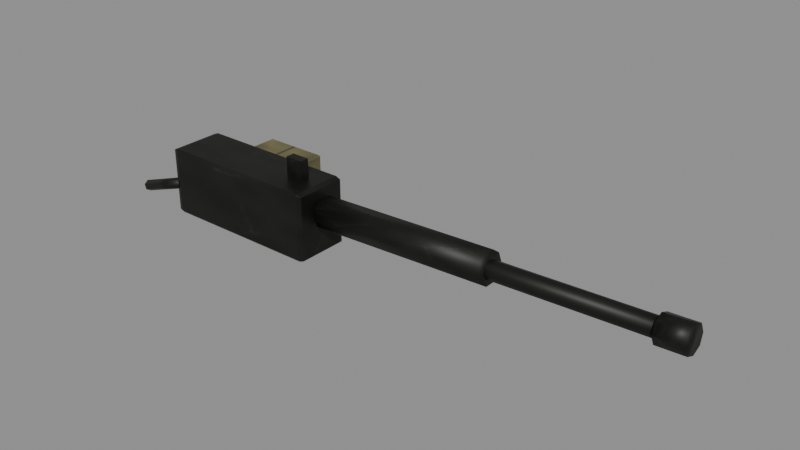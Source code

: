 # Source: gun_raider_mg.blend  (saved by Blender 4.3.34; exported with 4.5.12 LTS)
import bpy
from mathutils import Matrix  # noqa: F401  (used for matrix-valued properties, if any)

bpy.ops.wm.read_factory_settings(use_empty=True)
scene = bpy.context.scene
scene.name = 'Scene'

# ---- images (referenced by path relative to the original .blend; pixels are not part of the script)
import os
ASSET_DIR = os.environ.get("B2B_ASSET_DIR", "")  # directory of the original .blend (textures are referenced by path, not embedded)
HERE = os.path.dirname(os.path.abspath(__file__))  # packed textures are extracted next to this script under _unpacked/

def load_image(name, relpath, width, height, colorspace="sRGB"):
    """Load a texture the original file referenced (path relative to the .blend, or extracted next to this script)."""
    p = next((c for c in (os.path.join(HERE, relpath), os.path.join(ASSET_DIR, relpath)) if relpath and os.path.exists(c)), "")
    if p:
        img = bpy.data.images.load(p, check_existing=True)
        img.name = name
    else:  # same state as the original file: an image datablock whose file is absent (Cycles renders it pink)
        img = bpy.data.images.new(name, width, height)
        img.source = "FILE"
        img.filepath = "//" + (relpath or name)
    img.colorspace_settings.name = colorspace
    return img
img_dark_tex = load_image('Dark_tex', '_unpacked/Dark_tex.cd5ec250.png', 128, 128, 'sRGB')
img_body_tex = load_image('Body_tex', '_unpacked/Body_tex.b9f2038f.png', 128, 128, 'sRGB')

# ---- materials (node trees are filled in below, after node groups)
mat_dark = bpy.data.materials.new('Dark')
mat_body = bpy.data.materials.new('Body')

# ---- material node trees
mat_dark.use_nodes = True; mat_dark.node_tree.nodes.clear()
_N = mat_dark.node_tree.nodes; _L = mat_dark.node_tree.links
n0 = _N.new('ShaderNodeBsdfPrincipled'); n0.name = 'Principled BSDF'; n0.location = (10, 300)
n0.inputs[1].default_value = 0.5
n1 = _N.new('ShaderNodeOutputMaterial'); n1.name = 'Material Output'; n1.location = (300, 300)
n2 = _N.new('ShaderNodeTexImage'); n2.name = 'Image Texture'; n2.location = (0, 0)
n2.image = img_dark_tex
_L.new(n0.outputs[0], n1.inputs[0])
_L.new(n2.outputs[0], n0.inputs[0])
n1.is_active_output = True
mat_body.use_nodes = True; mat_body.node_tree.nodes.clear()
_N = mat_body.node_tree.nodes; _L = mat_body.node_tree.links
n0 = _N.new('ShaderNodeBsdfPrincipled'); n0.name = 'Principled BSDF'; n0.location = (10, 300)
n0.inputs[1].default_value = 0.06
n0.inputs[2].default_value = 0.6
n1 = _N.new('ShaderNodeOutputMaterial'); n1.name = 'Material Output'; n1.location = (300, 300)
n2 = _N.new('ShaderNodeTexImage'); n2.name = 'Image Texture'; n2.location = (0, 0)
n2.image = img_body_tex
_L.new(n0.outputs[0], n1.inputs[0])
_L.new(n2.outputs[0], n0.inputs[0])
n1.is_active_output = True

# ---- meshes
me_gun_raider_mg = bpy.data.meshes.new('gun_raider_mg')
me_gun_raider_mg.from_pydata([(-0.3025, -0.1128, -0.15), (-0.3025, -0.12, -0.141), (-0.325, -0.1128, -0.141), (-0.3025, -0.12, 0.141), (-0.3025, -0.1128, 0.15), (-0.325, -0.1128, 0.141), (-0.3025, 0.1128, -0.15), (-0.325, 0.1128, -0.141), (-0.3025, 0.12, -0.141), (-0.3025, 0.1128, 0.15), (-0.3025, 0.12, 0.141), (-0.325, 0.1128, 0.141), (0.4025, -0.1128, -0.15), (0.425, -0.1128, -0.141), (0.4025, -0.12, -0.141), (0.4025, -0.1128, 0.15), (0.4025, -0.12, 0.141), (0.425, -0.1128, 0.141), (0.4025, 0.1128, -0.15), (0.4025, 0.12, -0.141), (0.425, 0.1128, -0.141), (0.4025, 0.1128, 0.15), (0.425, 0.1128, 0.141), (0.4025, 0.12, 0.141), (-0.194, 0.144, -0.16), (-0.194, 0.14, -0.1552), (-0.2, 0.144, -0.1552), (-0.194, 0.14, 0.0752), (-0.194, 0.144, 0.08), (-0.2, 0.144, 0.0752), (-0.194, 0.336, -0.16), (-0.2, 0.336, -0.1552), (-0.194, 0.34, -0.1552), (-0.194, 0.336, 0.08), (-0.194, 0.34, 0.0752), (-0.2, 0.336, 0.0752), (0.094, 0.144, -0.16), (0.1, 0.144, -0.1552), (0.094, 0.14, -0.1552), (0.094, 0.144, 0.08), (0.094, 0.14, 0.0752), (0.1, 0.144, 0.0752), (0.094, 0.336, -0.16), (0.094, 0.34, -0.1552), (0.1, 0.336, -0.1552), (0.094, 0.336, 0.08), (0.1, 0.336, 0.0752), (0.094, 0.34, 0.0752), (0.3985, -2.802e-08, 0.07997), (1.999, 2.058e-08, 0.14), (0.3989, 0.02828, 0.06826), (1.999, 0.02828, 0.1283), (0.4, 0.04, 0.04), (2.0, 0.04, 0.1), (0.4011, 0.02828, 0.01174), (2.001, 0.02828, 0.07174), (0.4015, -2.058e-08, 2.817e-05), (2.001, 2.802e-08, 0.06003), (0.4011, -0.02828, 0.01174), (2.001, -0.02828, 0.07174), (0.4, -0.04, 0.04), (2.0, -0.04, 0.1), (0.3989, -0.02828, 0.06826), (1.999, -0.02828, 0.1283), (0.4503, 0.07, 0.044), (1.25, 0.07, 0.076), (0.452, 0.05663, 0.002892), (1.251, 0.05663, 0.03488), (0.453, 0.02163, -0.02252), (1.252, 0.02163, 0.009475), (0.453, -0.02163, -0.02252), (1.252, -0.02163, 0.009475), (0.452, -0.05663, 0.002892), (1.251, -0.05663, 0.03488), (0.4503, -0.07, 0.044), (1.25, -0.07, 0.076), (0.4487, -0.05663, 0.08512), (1.248, -0.05663, 0.1171), (0.4477, -0.02163, 0.1105), (1.247, -0.02163, 0.1425), (0.4477, 0.02163, 0.1105), (1.247, 0.02163, 0.1425), (0.4487, 0.05663, 0.08512), (1.248, 0.05663, 0.1171), (1.92, 0.06, 0.0976), (2.04, 0.06, 0.1024), (1.922, 0.04243, 0.05521), (2.042, 0.04243, 0.06001), (1.922, 0.0, 0.03765), (2.042, 0.0, 0.04245), (1.922, -0.04243, 0.05521), (2.042, -0.04243, 0.06001), (1.92, -0.06, 0.0976), (2.04, -0.06, 0.1024), (1.918, -0.04243, 0.14), (2.038, -0.04243, 0.1448), (1.918, 0.0, 0.1576), (2.038, 0.0, 0.1624), (1.918, 0.04243, 0.14), (2.038, 0.04243, 0.1448), (0.26, -0.02, 0.12), (0.26, -0.02, 0.24), (0.26, 0.02, 0.12), (0.26, 0.02, 0.24), (0.34, -0.02, 0.12), (0.34, -0.02, 0.24), (0.34, 0.02, 0.12), (0.34, 0.02, 0.24), (-0.3282, -0.1, 0.003612), (-0.5582, -0.1, -0.07639), (-0.3241, -0.1217, -0.008194), (-0.5541, -0.1217, -0.08819), (-0.3159, -0.1217, -0.03181), (-0.5459, -0.1217, -0.1118), (-0.3118, -0.1, -0.04361), (-0.5418, -0.1, -0.1236), (-0.3159, -0.07835, -0.03181), (-0.5459, -0.07835, -0.1118), (-0.3241, -0.07835, -0.008194), (-0.5541, -0.07835, -0.08819), (-0.3282, 0.1, 0.003612), (-0.5582, 0.1, -0.07639), (-0.3241, 0.07835, -0.008194), (-0.5541, 0.07835, -0.08819), (-0.3159, 0.07835, -0.03181), (-0.5459, 0.07835, -0.1118), (-0.3118, 0.1, -0.04361), (-0.5418, 0.1, -0.1236), (-0.3159, 0.1217, -0.03181), (-0.5459, 0.1217, -0.1118), (-0.3241, 0.1217, -0.008194), (-0.5541, 0.1217, -0.08819)], [], [(14, 16, 3, 1), (20, 22, 17, 13), (21, 9, 4, 15), (2, 5, 11, 7), (8, 10, 23, 19), (0, 1, 2), (3, 4, 5), (6, 7, 8), (9, 10, 11), (12, 13, 14), (15, 16, 17), (18, 19, 20), (21, 22, 23), (6, 0, 2, 7), (1, 3, 5, 2), (4, 9, 11, 5), (10, 8, 7, 11), (18, 6, 8, 19), (9, 21, 23, 10), (22, 20, 19, 23), (12, 18, 20, 13), (21, 15, 17, 22), (16, 14, 13, 17), (0, 12, 14, 1), (15, 4, 3, 16), (6, 18, 12, 0), (38, 40, 27, 25), (44, 46, 41, 37), (45, 33, 28, 39), (26, 29, 35, 31), (32, 34, 47, 43), (24, 25, 26), (27, 28, 29), (30, 31, 32), (33, 34, 35), (36, 37, 38), (39, 40, 41), (42, 43, 44), (45, 46, 47), (30, 24, 26, 31), (25, 27, 29, 26), (28, 33, 35, 29), (34, 32, 31, 35), (42, 30, 32, 43), (33, 45, 47, 34), (46, 44, 43, 47), (36, 42, 44, 37), (45, 39, 41, 46), (40, 38, 37, 41), (24, 36, 38, 25), (39, 28, 27, 40), (30, 42, 36, 24), (48, 49, 51, 50), (50, 51, 53, 52), (52, 53, 55, 54), (54, 55, 57, 56), (56, 57, 59, 58), (58, 59, 61, 60), (51, 49, 63, 61, 59, 57, 55, 53), (60, 61, 63, 62), (62, 63, 49, 48), (48, 50, 52, 54, 56, 58, 60, 62), (64, 65, 67, 66), (66, 67, 69, 68), (68, 69, 71, 70), (70, 71, 73, 72), (72, 73, 75, 74), (74, 75, 77, 76), (76, 77, 79, 78), (78, 79, 81, 80), (67, 65, 83, 81, 79, 77, 75, 73, 71, 69), (80, 81, 83, 82), (82, 83, 65, 64), (64, 66, 68, 70, 72, 74, 76, 78, 80, 82), (84, 85, 87, 86), (86, 87, 89, 88), (88, 89, 91, 90), (90, 91, 93, 92), (92, 93, 95, 94), (94, 95, 97, 96), (87, 85, 99, 97, 95, 93, 91, 89), (96, 97, 99, 98), (98, 99, 85, 84), (84, 86, 88, 90, 92, 94, 96, 98), (100, 101, 103, 102), (102, 103, 107, 106), (106, 107, 105, 104), (104, 105, 101, 100), (102, 106, 104, 100), (107, 103, 101, 105), (108, 109, 111, 110), (110, 111, 113, 112), (112, 113, 115, 114), (114, 115, 117, 116), (111, 109, 119, 117, 115, 113), (116, 117, 119, 118), (118, 119, 109, 108), (108, 110, 112, 114, 116, 118), (120, 121, 123, 122), (122, 123, 125, 124), (124, 125, 127, 126), (126, 127, 129, 128), (123, 121, 131, 129, 127, 125), (128, 129, 131, 130), (130, 131, 121, 120), (120, 122, 124, 126, 128, 130)])
me_gun_raider_mg.polygons.foreach_set('use_smooth', [0, 0, 0, 0, 0, 0, 0, 0, 0, 0, 0, 0, 0, 0, 0, 0, 0, 0, 0, 0, 0, 0, 0, 0, 0, 0, 0, 0, 0, 0, 0, 0, 0, 0, 0, 0, 0, 0, 0, 0, 0, 0, 0, 0, 0, 0, 0, 0, 0, 0, 0, 0, 1, 1, 1, 1, 1, 1, 1, 1, 1, 1, 1, 1, 1, 1, 1, 1, 1, 1, 1, 1, 1, 1, 1, 1, 1, 1, 1, 1, 1, 1, 1, 1, 0, 0, 0, 0, 0, 0, 1, 1, 1, 1, 1, 1, 1, 1, 1, 1, 1, 1, 1, 1, 1, 1])
me_gun_raider_mg.polygons.foreach_set('material_index', [0, 0, 0, 0, 0, 0, 0, 0, 0, 0, 0, 0, 0, 0, 0, 0, 0, 0, 0, 0, 0, 0, 0, 0, 0, 0, 1, 1, 1, 1, 1, 1, 1, 1, 1, 1, 1, 1, 1, 1, 1, 1, 1, 1, 1, 1, 1, 1, 1, 1, 1, 1, 0, 0, 0, 0, 0, 0, 0, 0, 0, 0, 0, 0, 0, 0, 0, 0, 0, 0, 0, 0, 0, 0, 0, 0, 0, 0, 0, 0, 0, 0, 0, 0, 0, 0, 0, 0, 0, 0, 0, 0, 0, 0, 0, 0, 0, 0, 0, 0, 0, 0, 0, 0, 0, 0])
_uv = me_gun_raider_mg.uv_layers.new(name='UVMap')
_uv.uv.foreach_set('vector', [0.3825, 0.7575, 0.6175, 0.7575, 0.6175, 0.9925, 0.3825, 0.9925, 0.3825, 0.5075, 0.6175, 0.5075, 0.6175, 0.7425, 0.3825, 0.7425, 0.6325, 0.5075, 0.8675, 0.5075, 0.8675, 0.7425, 0.6325, 0.7425, 0.3825, 0.0075, 0.6175, 0.0075, 0.6175, 0.2425, 0.3825, 0.2425, 0.3825, 0.2575, 0.6175, 0.2575, 0.6175, 0.4925, 0.3825, 0.4925, 0.1325, 0.7425, 0.1325, 0.75, 0.125, 0.7425, 0.6175, 0.0, 0.625, 0.0075, 0.6175, 0.0075, 0.1325, 0.5075, 0.125, 0.5075, 0.1325, 0.5, 0.625, 0.2425, 0.6175, 0.25, 0.6175, 0.2425, 0.3675, 0.7425, 0.375, 0.7425, 0.3675, 0.75, 0.625, 0.7575, 0.6175, 0.7575, 0.6175, 0.75, 0.3675, 0.5075, 0.3675, 0.5, 0.375, 0.5075, 0.625, 0.4925, 0.6175, 0.5, 0.6175, 0.4925, 0.1325, 0.5075, 0.1325, 0.7425, 0.125, 0.7425, 0.125, 0.5075, 0.3825, 0.0, 0.6175, 0.0, 0.6175, 0.0075, 0.3825, 0.0075, 0.625, 0.0075, 0.625, 0.2425, 0.6175, 0.2425, 0.6175, 0.0075, 0.6175, 0.2575, 0.3825, 0.2575, 0.3825, 0.2425, 0.6175, 0.2425, 0.3675, 0.5075, 0.1325, 0.5075, 0.1325, 0.5, 0.3675, 0.5, 0.625, 0.2575, 0.625, 0.4925, 0.6175, 0.4925, 0.6175, 0.2575, 0.6175, 0.5075, 0.3825, 0.5075, 0.3825, 0.4925, 0.6175, 0.4925, 0.3675, 0.7425, 0.3675, 0.5075, 0.3825, 0.5075, 0.3825, 0.7425, 0.6325, 0.5075, 0.6325, 0.7425, 0.6175, 0.7425, 0.6175, 0.5075, 0.6175, 0.7575, 0.3825, 0.7575, 0.3825, 0.7425, 0.6175, 0.7425, 0.1325, 0.7425, 0.3675, 0.7425, 0.3675, 0.75, 0.1325, 0.75, 0.625, 0.7575, 0.625, 0.9925, 0.6175, 0.9925, 0.6175, 0.7575, 0.1325, 0.5075, 0.3675, 0.5075, 0.3675, 0.7425, 0.1325, 0.7425, 0.38, 0.755, 0.62, 0.755, 0.62, 0.995, 0.38, 0.995, 0.38, 0.505, 0.62, 0.505, 0.62, 0.745, 0.38, 0.745, 0.63, 0.505, 0.87, 0.505, 0.87, 0.745, 0.63, 0.745, 0.38, 0.005, 0.62, 0.005, 0.62, 0.245, 0.38, 0.245, 0.38, 0.255, 0.62, 0.255, 0.62, 0.495, 0.38, 0.495, 0.13, 0.745, 0.13, 0.75, 0.125, 0.745, 0.62, 0.0, 0.625, 0.005, 0.62, 0.005, 0.13, 0.505, 0.125, 0.505, 0.13, 0.5, 0.625, 0.245, 0.62, 0.25, 0.62, 0.245, 0.37, 0.745, 0.375, 0.745, 0.37, 0.75, 0.625, 0.755, 0.62, 0.755, 0.62, 0.75, 0.37, 0.505, 0.37, 0.5, 0.375, 0.505, 0.625, 0.495, 0.62, 0.5, 0.62, 0.495, 0.13, 0.505, 0.13, 0.745, 0.125, 0.745, 0.125, 0.505, 0.38, 0.0, 0.62, 0.0, 0.62, 0.005, 0.38, 0.005, 0.625, 0.005, 0.625, 0.245, 0.62, 0.245, 0.62, 0.005, 0.62, 0.255, 0.38, 0.255, 0.38, 0.245, 0.62, 0.245, 0.37, 0.505, 0.13, 0.505, 0.13, 0.5, 0.37, 0.5, 0.625, 0.255, 0.625, 0.495, 0.62, 0.495, 0.62, 0.255, 0.62, 0.505, 0.38, 0.505, 0.38, 0.495, 0.62, 0.495, 0.37, 0.745, 0.37, 0.505, 0.38, 0.505, 0.38, 0.745, 0.63, 0.505, 0.63, 0.745, 0.62, 0.745, 0.62, 0.505, 0.62, 0.755, 0.38, 0.755, 0.38, 0.745, 0.62, 0.745, 0.13, 0.745, 0.37, 0.745, 0.37, 0.75, 0.13, 0.75, 0.625, 0.755, 0.625, 0.995, 0.62, 0.995, 0.62, 0.755, 0.13, 0.505, 0.37, 0.505, 0.37, 0.745, 0.13, 0.745, 1.0, 0.5, 1.0, 1.0, 0.875, 1.0, 0.875, 0.5, 0.875, 0.5, 0.875, 1.0, 0.75, 1.0, 0.75, 0.5, 0.75, 0.5, 0.75, 1.0, 0.625, 1.0, 0.625, 0.5, 0.625, 0.5, 0.625, 1.0, 0.5, 1.0, 0.5, 0.5, 0.5, 0.5, 0.5, 1.0, 0.375, 1.0, 0.375, 0.5, 0.375, 0.5, 0.375, 1.0, 0.25, 1.0, 0.25, 0.5, 0.4197, 0.4197, 0.25, 0.49, 0.08029, 0.4197, 0.01, 0.25, 0.08029, 0.08029, 0.25, 0.01, 0.4197, 0.08029, 0.49, 0.25, 0.25, 0.5, 0.25, 1.0, 0.125, 1.0, 0.125, 0.5, 0.125, 0.5, 0.125, 1.0, 0.0, 1.0, 0.0, 0.5, 0.75, 0.49, 0.9197, 0.4197, 0.99, 0.25, 0.9197, 0.08029, 0.75, 0.01, 0.5803, 0.08029, 0.51, 0.25, 0.5803, 0.4197, 1.0, 0.5, 1.0, 1.0, 0.9, 1.0, 0.9, 0.5, 0.9, 0.5, 0.9, 1.0, 0.8, 1.0, 0.8, 0.5, 0.8, 0.5, 0.8, 1.0, 0.7, 1.0, 0.7, 0.5, 0.7, 0.5, 0.7, 1.0, 0.6, 1.0, 0.6, 0.5, 0.6, 0.5, 0.6, 1.0, 0.5, 1.0, 0.5, 0.5, 0.5, 0.5, 0.5, 1.0, 0.4, 1.0, 0.4, 0.5, 0.4, 0.5, 0.4, 1.0, 0.3, 1.0, 0.3, 0.5, 0.3, 0.5, 0.3, 1.0, 0.2, 1.0, 0.2, 0.5, 0.3911, 0.4442, 0.25, 0.49, 0.1089, 0.4442, 0.02175, 0.3242, 0.02175, 0.1758, 0.1089, 0.05584, 0.25, 0.01, 0.3911, 0.05584, 0.4783, 0.1758, 0.4783, 0.3242, 0.2, 0.5, 0.2, 1.0, 0.1, 1.0, 0.1, 0.5, 0.1, 0.5, 0.1, 1.0, -7.451e-08, 1.0, -7.451e-08, 0.5, 0.75, 0.49, 0.8911, 0.4442, 0.9783, 0.3242, 0.9783, 0.1758, 0.8911, 0.05584, 0.75, 0.01, 0.6089, 0.05584, 0.5217, 0.1758, 0.5217, 0.3242, 0.6089, 0.4442, 1.0, 0.5, 1.0, 1.0, 0.875, 1.0, 0.875, 0.5, 0.875, 0.5, 0.875, 1.0, 0.75, 1.0, 0.75, 0.5, 0.75, 0.5, 0.75, 1.0, 0.625, 1.0, 0.625, 0.5, 0.625, 0.5, 0.625, 1.0, 0.5, 1.0, 0.5, 0.5, 0.5, 0.5, 0.5, 1.0, 0.375, 1.0, 0.375, 0.5, 0.375, 0.5, 0.375, 1.0, 0.25, 1.0, 0.25, 0.5, 0.4197, 0.4197, 0.25, 0.49, 0.08029, 0.4197, 0.01, 0.25, 0.08029, 0.08029, 0.25, 0.01, 0.4197, 0.08029, 0.49, 0.25, 0.25, 0.5, 0.25, 1.0, 0.125, 1.0, 0.125, 0.5, 0.125, 0.5, 0.125, 1.0, 0.0, 1.0, 0.0, 0.5, 0.75, 0.49, 0.9197, 0.4197, 0.99, 0.25, 0.9197, 0.08029, 0.75, 0.01, 0.5803, 0.08029, 0.51, 0.25, 0.5803, 0.4197, 0.375, 0.0, 0.625, 0.0, 0.625, 0.25, 0.375, 0.25, 0.375, 0.25, 0.625, 0.25, 0.625, 0.5, 0.375, 0.5, 0.375, 0.5, 0.625, 0.5, 0.625, 0.75, 0.375, 0.75, 0.375, 0.75, 0.625, 0.75, 0.625, 1.0, 0.375, 1.0, 0.125, 0.5, 0.375, 0.5, 0.375, 0.75, 0.125, 0.75, 0.625, 0.5, 0.875, 0.5, 0.875, 0.75, 0.625, 0.75, 1.0, 0.5, 1.0, 1.0, 0.8333, 1.0, 0.8333, 0.5, 0.8333, 0.5, 0.8333, 1.0, 0.6667, 1.0, 0.6667, 0.5, 0.6667, 0.5, 0.6667, 1.0, 0.5, 1.0, 0.5, 0.5, 0.5, 0.5, 0.5, 1.0, 0.3333, 1.0, 0.3333, 0.5, 0.4578, 0.37, 0.25, 0.49, 0.04215, 0.37, 0.04215, 0.13, 0.25, 0.01, 0.4578, 0.13, 0.3333, 0.5, 0.3333, 1.0, 0.1667, 1.0, 0.1667, 0.5, 0.1667, 0.5, 0.1667, 1.0, -8.941e-08, 1.0, -8.941e-08, 0.5, 0.75, 0.49, 0.9578, 0.37, 0.9578, 0.13, 0.75, 0.01, 0.5422, 0.13, 0.5422, 0.37, 1.0, 0.5, 1.0, 1.0, 0.8333, 1.0, 0.8333, 0.5, 0.8333, 0.5, 0.8333, 1.0, 0.6667, 1.0, 0.6667, 0.5, 0.6667, 0.5, 0.6667, 1.0, 0.5, 1.0, 0.5, 0.5, 0.5, 0.5, 0.5, 1.0, 0.3333, 1.0, 0.3333, 0.5, 0.4578, 0.37, 0.25, 0.49, 0.04215, 0.37, 0.04215, 0.13, 0.25, 0.01, 0.4578, 0.13, 0.3333, 0.5, 0.3333, 1.0, 0.1667, 1.0, 0.1667, 0.5, 0.1667, 0.5, 0.1667, 1.0, -8.941e-08, 1.0, -8.941e-08, 0.5, 0.75, 0.49, 0.9578, 0.37, 0.9578, 0.13, 0.75, 0.01, 0.5422, 0.13, 0.5422, 0.37])
me_gun_raider_mg.materials.append(mat_dark)
me_gun_raider_mg.materials.append(mat_body)
me_gun_raider_mg.update()

# ---- objects
ob_gun_raider_mg = bpy.data.objects.new('gun_raider_mg', me_gun_raider_mg)

# ---- transforms, parenting, visibility, modifiers, constraints
ob_gun_raider_mg.location = (0.0, 0.0, 0.0)

# ---- collection membership
scene.collection.objects.link(ob_gun_raider_mg)

# ---- scene / render settings (as saved in the file)
scene.frame_start = 1; scene.frame_end = 250; scene.frame_set(1)
scene.render.engine = 'BLENDER_EEVEE_NEXT'
bpy.context.view_layer.update()

# ---- added for rendering (the .blend has no active camera and no usable light): camera, sun + grey world if the file has none
cam_auto = bpy.data.cameras.new('AutoCamera')
cam_auto.lens = 50.0
cam_auto.sensor_width = 36.0
cam_auto.clip_end = 1000.0
ob_auto_camera = bpy.data.objects.new('AutoCamera', cam_auto)
scene.collection.objects.link(ob_auto_camera)
ob_auto_camera.location = (3.21366, -2.85673, 2.01727)
ob_auto_camera.rotation_euler = (1.09748, -7.21219e-08, 0.694738)
scene.camera = ob_auto_camera
light_auto_sun = bpy.data.lights.new('AutoSun', 'SUN')
light_auto_sun.energy = 3.0
light_auto_sun.angle = 0.0523599
ob_auto_sun = bpy.data.objects.new('AutoSun', light_auto_sun)
scene.collection.objects.link(ob_auto_sun)
ob_auto_sun.rotation_euler = (0.872665, 0.174533, 0.523599)
if scene.world is None:
    world_auto = bpy.data.worlds.new('AutoWorld')
    world_auto.color = (0.3, 0.3, 0.3)
    scene.world = world_auto
bpy.context.view_layer.update()
